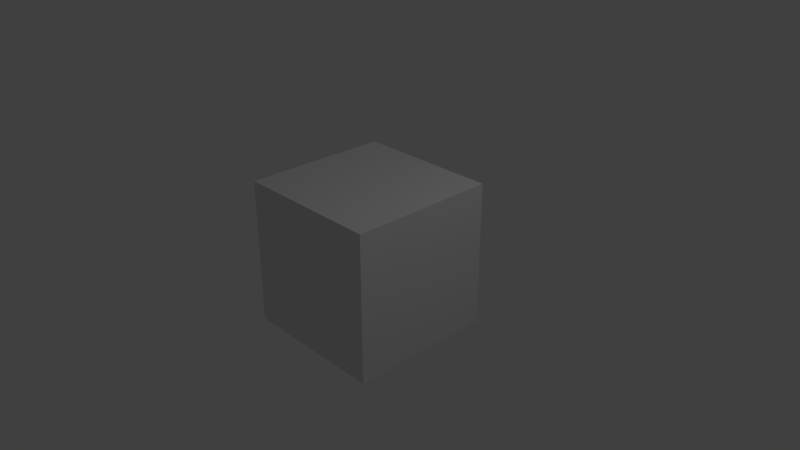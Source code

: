 # Source: screentex.blend  (saved by Blender 2.79.1; exported with 4.5.12 LTS)
import bpy
from mathutils import Matrix  # noqa: F401  (used for matrix-valued properties, if any)

bpy.ops.wm.read_factory_settings(use_empty=True)
scene = bpy.context.scene
scene.name = 'Scene'

# ---- collections
col_collection_1 = bpy.data.collections.new('Collection 1'); scene.collection.children.link(col_collection_1)

# ---- materials (node trees are filled in below, after node groups)
mat_material = bpy.data.materials.new('Material')
mat_material.alpha_threshold = 0.0
mat_material.roughness = 0.5
mat_material.line_color = (0.0, 0.0, 0.0, 1.0)

# ---- material node trees
mat_material.use_nodes = True; mat_material.node_tree.nodes.clear()
_N = mat_material.node_tree.nodes; _L = mat_material.node_tree.links
n0 = _N.new('ShaderNodeOutputMaterial'); n0.name = 'Material Output'; n0.location = (300, 300)
n1 = _N.new('ShaderNodeBsdfDiffuse'); n1.name = 'Diffuse BSDF'; n1.location = (10, 300)
_L.new(n1.outputs[0], n0.inputs[0])
n0.is_active_output = True

# ---- world
world_world = bpy.data.worlds.new('World'); scene.world = world_world
world_world.color = (0.05088, 0.05088, 0.05088)
world_world.use_sun_shadow = False
world_world.sun_shadow_jitter_overblur = 0.0
world_world.cycles.sampling_method = 'MANUAL'

# ---- cameras
cam_camera = bpy.data.cameras.new('Camera')
cam_camera.clip_end = 100.0
cam_camera.lens = 35.0
cam_camera.sensor_width = 32.0
cam_camera.sensor_height = 18.0
cam_camera.ortho_scale = 7.314
cam_camera.dof.focus_distance = 0.0

# ---- lights
light_lamp = bpy.data.lights.new('Lamp', 'POINT')
light_lamp.transmission_factor = 0.0
light_lamp.cutoff_distance = 30.0
light_lamp.energy = 100.0
light_lamp.shadow_buffer_clip_start = 1.001
light_lamp.shadow_soft_size = 0.1
light_lamp.shadow_maximum_resolution = 0.006
light_lamp.use_absolute_resolution = True

# ---- meshes
me_cube = bpy.data.meshes.new('Cube')
me_cube.from_pydata([(1.0, 1.0, -1.0), (1.0, -1.0, -1.0), (-1.0, -1.0, -1.0), (-1.0, 1.0, -1.0), (1.0, 1.0, 1.0), (1.0, -1.0, 1.0), (-1.0, -1.0, 1.0), (-1.0, 1.0, 1.0)], [], [(0, 1, 2, 3), (4, 7, 6, 5), (0, 4, 5, 1), (1, 5, 6, 2), (2, 6, 7, 3), (4, 0, 3, 7)])
me_cube.materials.append(mat_material)
me_cube.use_remesh_preserve_volume = False
me_cube.use_remesh_preserve_attributes = False
me_cube.use_mirror_vertex_groups = False
me_cube.update()

# ---- objects
ob_cube = bpy.data.objects.new('Cube', me_cube)
ob_lamp = bpy.data.objects.new('Lamp', light_lamp)
ob_camera = bpy.data.objects.new('Camera', cam_camera)

# ---- transforms, parenting, visibility, modifiers, constraints
ob_cube.location = (0.0, 0.0, 0.0)
ob_cube.lock_rotations_4d = False
ob_cube.empty_display_type = 'ARROWS'
ob_cube.lineart.crease_threshold = 0.0
ob_lamp.location = (4.076, 1.005, 5.904)
ob_lamp.rotation_euler = (0.6503, 0.05522, 1.866)
ob_lamp.lock_rotations_4d = False
ob_lamp.empty_display_type = 'ARROWS'
ob_lamp.color = (0.0, 0.0, 0.0, 0.0)
ob_lamp.lineart.crease_threshold = 0.0
ob_camera.location = (7.481, -6.508, 5.344)
ob_camera.rotation_euler = (1.109, 0.0, 0.8149)
ob_camera.lock_rotations_4d = False
ob_camera.empty_display_type = 'ARROWS'
ob_camera.color = (0.0, 0.0, 0.0, 0.0)
ob_camera.display_type = 'WIRE'
ob_camera.lineart.crease_threshold = 0.0

# ---- collection membership
col_collection_1.objects.link(ob_cube)
col_collection_1.objects.link(ob_lamp)
col_collection_1.objects.link(ob_camera)

# ---- scene / render settings (as saved in the file)
scene.camera = ob_camera
scene.frame_start = 1; scene.frame_end = 250; scene.frame_set(1)
scene.render.engine = 'CYCLES'
scene.render.resolution_percentage = 50
scene.render.dither_intensity = 0.0
scene.cycles.use_denoising = False
scene.cycles.samples = 128
scene.cycles.sampling_pattern = 'TABULATED_SOBOL'
scene.cycles.use_adaptive_sampling = False
scene.cycles.use_light_tree = False
scene.view_settings.view_transform = 'Standard'
bpy.context.view_layer.update()
